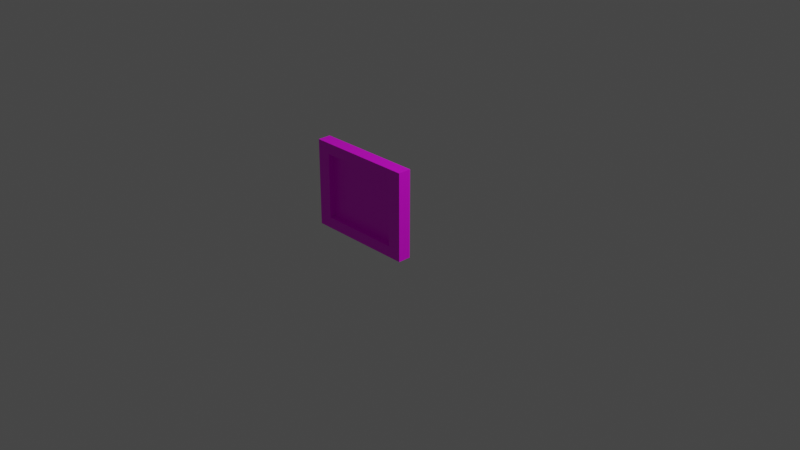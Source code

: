# Source: multidecor_microwave_door.blend  (saved by Blender 2.90.7; exported with 4.5.12 LTS)
import bpy
from mathutils import Matrix  # noqa: F401  (used for matrix-valued properties, if any)

bpy.ops.wm.read_factory_settings(use_empty=True)
scene = bpy.context.scene
scene.name = 'Scene'

# ---- collections
col_collection = bpy.data.collections.new('Collection'); scene.collection.children.link(col_collection)

# ---- images (referenced by path relative to the original .blend; pixels are not part of the script)
import os
ASSET_DIR = os.environ.get("B2B_ASSET_DIR", "")  # directory of the original .blend (textures are referenced by path, not embedded)
HERE = os.path.dirname(os.path.abspath(__file__))  # packed textures are extracted next to this script under _unpacked/

def load_image(name, relpath, width, height, colorspace="sRGB"):
    """Load a texture the original file referenced (path relative to the .blend, or extracted next to this script)."""
    p = next((c for c in (os.path.join(HERE, relpath), os.path.join(ASSET_DIR, relpath)) if relpath and os.path.exists(c)), "")
    if p:
        img = bpy.data.images.load(p, check_existing=True)
        img.name = name
    else:  # same state as the original file: an image datablock whose file is absent (Cycles renders it pink)
        img = bpy.data.images.new(name, width, height)
        img.source = "FILE"
        img.filepath = "//" + (relpath or name)
    img.colorspace_settings.name = colorspace
    return img
img_multidecor_microwave_net_png = load_image('multidecor_microwave_net.png', 'multidecor_microwave_net.png', 1024, 1024, 'sRGB')
img_multidecor_black_plastic_material_png = load_image('multidecor_black_plastic_material.png', 'multidecor_black_plastic_material.png', 1024, 1024, 'sRGB')

# ---- materials (node trees are filled in below, after node groups)
mat_material_001 = bpy.data.materials.new('Material.001')
mat_material_001.alpha_threshold = 0.0
mat_material_001.use_transparent_shadow = False
mat_material_001.roughness = 0.5
mat_material_001.line_color = (0.0, 0.0, 0.0, 1.0)
mat_material_002 = bpy.data.materials.new('Material.002')
mat_material_002.use_transparent_shadow = False

# ---- material node trees
mat_material_001.use_nodes = True; mat_material_001.node_tree.nodes.clear()
_N = mat_material_001.node_tree.nodes; _L = mat_material_001.node_tree.links
n0 = _N.new('ShaderNodeOutputMaterial'); n0.name = 'Material Output'; n0.location = (300, 300)
n1 = _N.new('ShaderNodeBsdfPrincipled'); n1.name = 'Principled BSDF'; n1.location = (10, 300)
n1.distribution = 'GGX'
n1.subsurface_method = 'RANDOM_WALK_SKIN'
n1.inputs[3].default_value = 1.45
n1.inputs[27].default_value = (0.0, 0.0, 0.0, 1.0)
n1.inputs[28].default_value = 1.0
n2 = _N.new('ShaderNodeTexImage'); n2.name = 'Image Texture'; n2.location = (-280, 280)
n2.image = img_multidecor_microwave_net_png
n2.interpolation = 'Closest'
_L.new(n1.outputs[0], n0.inputs[0])
_L.new(n2.outputs[0], n1.inputs[0])
n0.is_active_output = True
mat_material_002.use_nodes = True; mat_material_002.node_tree.nodes.clear()
_N = mat_material_002.node_tree.nodes; _L = mat_material_002.node_tree.links
n0 = _N.new('ShaderNodeBsdfPrincipled'); n0.name = 'Principled BSDF'; n0.location = (10, 300)
n0.distribution = 'GGX'
n0.subsurface_method = 'BURLEY'
n0.inputs[3].default_value = 1.45
n0.inputs[27].default_value = (0.0, 0.0, 0.0, 1.0)
n0.inputs[28].default_value = 1.0
n1 = _N.new('ShaderNodeOutputMaterial'); n1.name = 'Material Output'; n1.location = (300, 300)
n2 = _N.new('ShaderNodeTexImage'); n2.name = 'Image Texture'; n2.location = (-280, 280)
n2.image = img_multidecor_black_plastic_material_png
n2.interpolation = 'Closest'
_L.new(n0.outputs[0], n1.inputs[0])
_L.new(n2.outputs[0], n0.inputs[0])
n1.is_active_output = True

# ---- world
world_world = bpy.data.worlds.new('World'); scene.world = world_world
world_world.use_nodes = True; world_world.node_tree.nodes.clear()
_N = world_world.node_tree.nodes; _L = world_world.node_tree.links
n0 = _N.new('ShaderNodeOutputWorld'); n0.name = 'World Output'; n0.location = (300, 300)
n1 = _N.new('ShaderNodeBackground'); n1.name = 'Background'; n1.location = (10, 300)
n1.inputs[0].default_value = (0.05088, 0.05088, 0.05088, 1.0)
_L.new(n1.outputs[0], n0.inputs[0])
n0.is_active_output = True
world_world.color = (0.05088, 0.05088, 0.05088)
world_world.use_sun_shadow = False
world_world.sun_shadow_jitter_overblur = 0.0

# ---- cameras
cam_camera = bpy.data.cameras.new('Camera')
cam_camera.clip_end = 100.0
cam_camera.ortho_scale = 7.314

# ---- lights
light_light = bpy.data.lights.new('Light', 'POINT')
light_light.transmission_factor = 0.0
light_light.energy = 1000.0
light_light.shadow_soft_size = 0.1
light_light.shadow_maximum_resolution = 0.006
light_light.use_absolute_resolution = True

# ---- meshes
me_cube_001 = bpy.data.meshes.new('Cube.001')
me_cube_001.from_pydata([(0.0, 0.0, 0.5), (0.0, 0.0, -0.5), (-1.25, -4.073e-07, 0.5), (-1.25, -4.073e-07, -0.5), (-4.888e-08, 0.15, -0.5), (-4.888e-08, 0.15, 0.5), (-1.25, 0.15, 0.5), (-1.25, 0.15, -0.5), (-0.1562, -5.091e-08, 0.375), (-0.1562, -5.091e-08, -0.375), (-1.094, -3.564e-07, 0.375), (-1.094, -3.564e-07, -0.375), (-0.1563, 0.15, -0.375), (-0.1563, 0.15, 0.375), (-1.094, 0.15, 0.375), (-1.094, 0.15, -0.375), (-0.1563, 0.075, -0.375), (-0.1563, 0.075, 0.375), (-1.094, 0.075, 0.375), (-1.094, 0.075, -0.375)], [], [(1, 3, 7, 4), (0, 1, 4, 5), (3, 2, 6, 7), (2, 0, 5, 6), (7, 6, 14, 15), (6, 5, 13, 14), (2, 3, 11, 10), (0, 2, 10, 8), (4, 7, 15, 12), (5, 4, 12, 13), (3, 1, 9, 11), (1, 0, 8, 9), (17, 13, 12, 16), (17, 18, 14, 13), (19, 15, 14, 18), (19, 16, 12, 15), (11, 9, 16, 19), (11, 19, 18, 10), (8, 10, 18, 17), (8, 17, 16, 9), (19, 16, 17, 18)])
me_cube_001.polygons.foreach_set('material_index', [1, 1, 1, 1, 1, 1, 1, 1, 1, 1, 1, 1, 1, 1, 1, 1, 1, 1, 1, 1, 0])
_uv = me_cube_001.uv_layers.new(name='UVMap')
_uv.uv.foreach_set('vector', [0.1667, 0.3573, 0.1667, 0.9519, 0.09532, 0.9519, 0.09532, 0.3573, 0.1232, 0.5704, 0.1232, 0.09477, 0.1946, 0.09477, 0.1946, 0.5704, 0.1603, 0.4758, 0.1603, 0.0001932, 0.2316, 0.0001932, 0.2316, 0.4758, 0.1959, 0.9346, 0.1959, 0.34, 0.2673, 0.34, 0.2673, 0.9346, 0.2316, 0.4758, 0.2316, 0.0001932, 0.3059, 0.05965, 0.3059, 0.4164, 0.2673, 0.9346, 0.2673, 0.34, 0.3267, 0.4144, 0.3267, 0.8603, 0.1603, 0.0001932, 0.1603, 0.4758, 0.08595, 0.4164, 0.08595, 0.05965, 0.1959, 0.34, 0.1959, 0.9346, 0.1365, 0.8603, 0.1365, 0.4144, 0.09532, 0.3573, 0.09532, 0.9519, 0.03587, 0.8775, 0.03587, 0.4316, 0.1946, 0.5704, 0.1946, 0.09477, 0.2689, 0.1542, 0.2689, 0.511, 0.1667, 0.9519, 0.1667, 0.3573, 0.2261, 0.4316, 0.2261, 0.8775, 0.1232, 0.09477, 0.1232, 0.5704, 0.04893, 0.511, 0.04893, 0.1542, 0.3046, 0.511, 0.2689, 0.511, 0.2689, 0.1542, 0.3046, 0.1542, 0.3624, 0.4144, 0.3624, 0.8603, 0.3267, 0.8603, 0.3267, 0.4144, 0.3416, 0.4164, 0.3059, 0.4164, 0.3059, 0.05965, 0.3416, 0.05965, 0.0001932, 0.8775, 0.0001933, 0.4316, 0.03587, 0.4316, 0.03587, 0.8775, 0.2261, 0.8775, 0.2261, 0.4316, 0.2618, 0.4316, 0.2618, 0.8775, 0.08595, 0.4164, 0.05028, 0.4164, 0.05028, 0.05965, 0.08595, 0.05965, 0.1365, 0.4144, 0.1365, 0.8603, 0.1008, 0.8603, 0.1008, 0.4144, 0.04893, 0.511, 0.01325, 0.511, 0.01325, 0.1542, 0.04893, 0.1542, 8.955e-05, 8.943e-05, 0.9999, 8.968e-05, 0.9999, 0.7999, 8.943e-05, 0.7999])
me_cube_001.materials.append(mat_material_001)
me_cube_001.materials.append(mat_material_002)
me_cube_001.use_mirror_vertex_groups = False
me_cube_001.update()

# ---- objects
ob_light = bpy.data.objects.new('Light', light_light)
ob_camera = bpy.data.objects.new('Camera', cam_camera)
ob_cube_001 = bpy.data.objects.new('Cube.001', me_cube_001)

# ---- transforms, parenting, visibility, modifiers, constraints
ob_light.location = (4.076, 1.005, 5.904)
ob_light.rotation_euler = (0.6503, 0.05522, 1.866)
ob_light.lock_rotations_4d = False
ob_light.empty_display_type = 'ARROWS'
ob_light.color = (0.0, 0.0, 0.0, 0.0)
ob_light.lineart.crease_threshold = 0.0
ob_camera.location = (7.359, -6.926, 4.958)
ob_camera.rotation_euler = (1.109, 0.0, 0.8149)
ob_camera.lock_rotations_4d = False
ob_camera.empty_display_type = 'ARROWS'
ob_camera.color = (0.0, 0.0, 0.0, 0.0)
ob_camera.display_type = 'WIRE'
ob_camera.lineart.crease_threshold = 0.0
ob_cube_001.location = (0.0, 0.0, 0.0)
ob_cube_001.lock_rotations_4d = False
ob_cube_001.empty_display_type = 'ARROWS'
ob_cube_001.lineart.crease_threshold = 0.0

# ---- collection membership
col_collection.objects.link(ob_light)
col_collection.objects.link(ob_camera)
col_collection.objects.link(ob_cube_001)

# ---- scene / render settings (as saved in the file)
scene.camera = ob_camera
scene.frame_start = 1; scene.frame_end = 250; scene.frame_set(1)
scene.render.engine = 'BLENDER_EEVEE_NEXT'
scene.cycles.use_denoising = False
scene.cycles.samples = 128
scene.cycles.sampling_pattern = 'TABULATED_SOBOL'
scene.cycles.use_adaptive_sampling = False
scene.cycles.use_light_tree = False
scene.view_settings.view_transform = 'Filmic'
bpy.context.view_layer.update()
